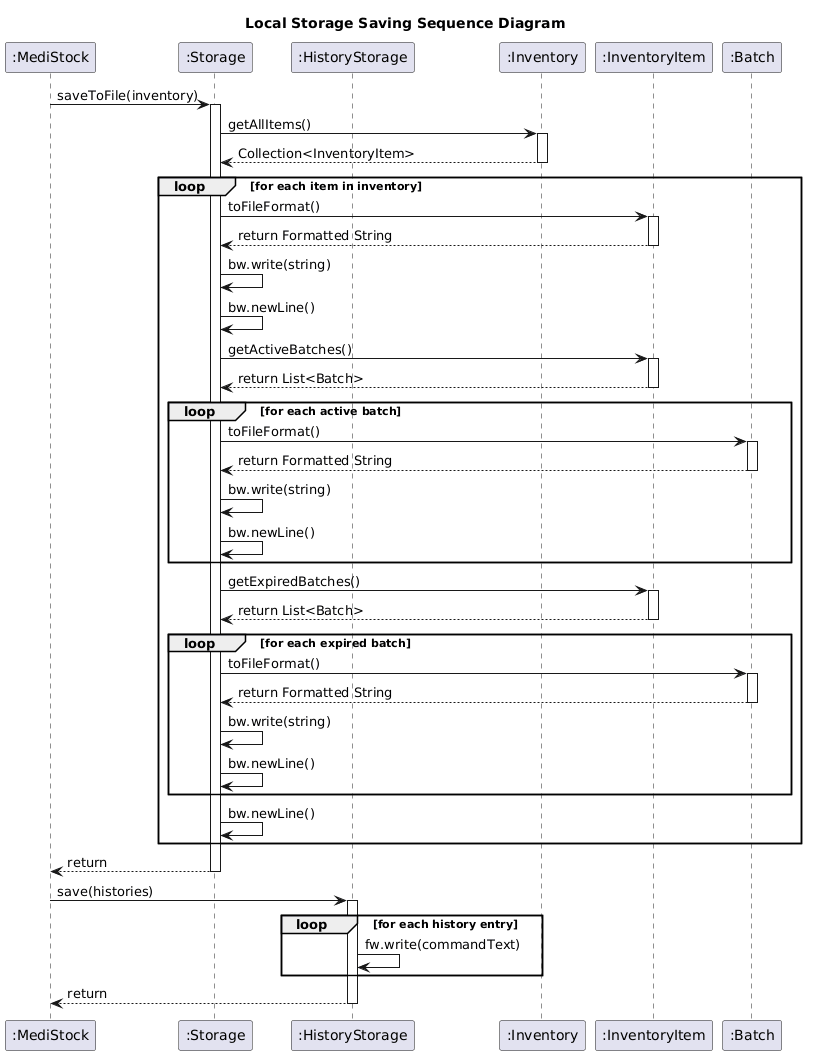

The diagram above was rendered by PlantUML. Its source (embedded in the PNG):
@startuml
title Local Storage Saving Sequence Diagram


participant ":MediStock" as MediStock
participant ":Storage" as Storage
participant ":HistoryStorage" as historyStorage
participant ":Inventory" as Inventory
participant ":InventoryItem" as InventoryItem
participant ":Batch" as Batch

MediStock -> Storage ++: saveToFile(inventory)

Storage -> Inventory ++: getAllItems()
Inventory --> Storage --: Collection<InventoryItem>

loop for each item in inventory
    Storage -> InventoryItem ++: toFileFormat()
    InventoryItem --> Storage --: return Formatted String
    Storage -> Storage: bw.write(string)
    Storage -> Storage: bw.newLine()

    Storage -> InventoryItem ++: getActiveBatches()
    InventoryItem --> Storage --: return List<Batch>

    loop for each active batch
        Storage -> Batch ++: toFileFormat()
        Batch --> Storage --: return Formatted String
        Storage -> Storage: bw.write(string)
        Storage -> Storage: bw.newLine()
    end

    Storage -> InventoryItem ++: getExpiredBatches()
    InventoryItem --> Storage --: return List<Batch>

    loop for each expired batch
        Storage -> Batch ++: toFileFormat()
        Batch --> Storage --: return Formatted String
        Storage -> Storage: bw.write(string)
        Storage -> Storage: bw.newLine()
    end

    Storage -> Storage: bw.newLine()
end

MediStock <-- Storage --: return

MediStock -> historyStorage ++: save(histories)

loop for each history entry
    historyStorage -> historyStorage: fw.write(commandText)
end

MediStock <-- historyStorage --: return
@enduml